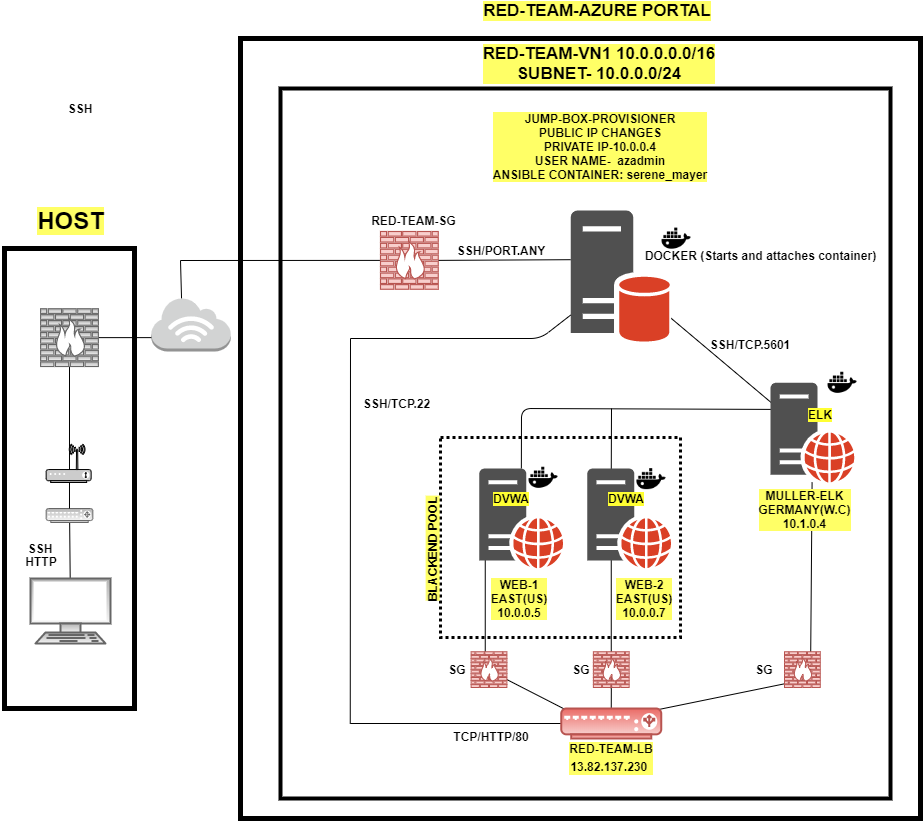

The diagram above was exported from draw.io. Its source (the exported page's mxGraphModel, read from the mxfile embedded in the PNG):
<mxGraphModel dx="723" dy="402" grid="1" gridSize="10" guides="1" tooltips="1" connect="1" arrows="1" fold="1" page="1" pageScale="1" pageWidth="1100" pageHeight="850" math="0" shadow="0">
  <root>
    <mxCell id="0" />
    <mxCell id="1" parent="0" />
    <mxCell id="mL41cKm5LiS508LDh3RV-23" value="" style="endArrow=none;html=1;entryX=0;entryY=0.25;entryDx=0;entryDy=0;" edge="1" parent="1" source="4VTba2GNwTC0LWVcgds_-24" target="mL41cKm5LiS508LDh3RV-8">
      <mxGeometry width="50" height="50" relative="1" as="geometry">
        <mxPoint x="610" y="490" as="sourcePoint" />
        <mxPoint x="660" y="440" as="targetPoint" />
        <Array as="points">
          <mxPoint x="661" y="420" />
        </Array>
      </mxGeometry>
    </mxCell>
    <mxCell id="mL41cKm5LiS508LDh3RV-26" value="" style="endArrow=none;html=1;" edge="1" parent="1">
      <mxGeometry width="50" height="50" relative="1" as="geometry">
        <mxPoint x="750.75" y="486" as="sourcePoint" />
        <mxPoint x="751" y="420" as="targetPoint" />
      </mxGeometry>
    </mxCell>
    <mxCell id="4VTba2GNwTC0LWVcgds_-73" value="" style="rounded=0;whiteSpace=wrap;html=1;shadow=0;labelBackgroundColor=#FFFF66;strokeColor=#000000;fillColor=none;fontSize=11;align=center;strokeWidth=4;" parent="1" vertex="1">
      <mxGeometry x="420" y="100" width="610" height="710" as="geometry" />
    </mxCell>
    <mxCell id="4VTba2GNwTC0LWVcgds_-62" value="" style="endArrow=none;html=1;strokeColor=#000000;fontSize=11;" parent="1" edge="1" target="4VTba2GNwTC0LWVcgds_-88">
      <mxGeometry width="50" height="50" relative="1" as="geometry">
        <mxPoint x="924" y="425.28" as="sourcePoint" />
        <mxPoint x="846.4044781856621" y="289" as="targetPoint" />
      </mxGeometry>
    </mxCell>
    <mxCell id="4VTba2GNwTC0LWVcgds_-70" value="" style="whiteSpace=wrap;html=1;shadow=0;labelBackgroundColor=#FFFF66;strokeColor=#000000;fillColor=none;fontSize=11;align=center;strokeWidth=5;" parent="1" vertex="1">
      <mxGeometry x="380" y="50" width="680" height="780" as="geometry" />
    </mxCell>
    <mxCell id="4VTba2GNwTC0LWVcgds_-72" value="" style="rounded=0;whiteSpace=wrap;html=1;shadow=0;labelBackgroundColor=#FFFF66;strokeColor=#000000;fillColor=none;fontSize=11;align=center;dashed=1;strokeWidth=3;dashPattern=1 1;" parent="1" vertex="1">
      <mxGeometry x="580" y="449" width="240" height="200" as="geometry" />
    </mxCell>
    <mxCell id="4VTba2GNwTC0LWVcgds_-16" style="edgeStyle=none;rounded=0;orthogonalLoop=1;jettySize=auto;html=1;startArrow=none;startFill=0;strokeColor=#000000;endArrow=none;endFill=0;" parent="1" source="4VTba2GNwTC0LWVcgds_-4" edge="1">
      <mxGeometry relative="1" as="geometry">
        <mxPoint x="209.0719377990431" y="526.0000000000001" as="targetPoint" />
      </mxGeometry>
    </mxCell>
    <mxCell id="4VTba2GNwTC0LWVcgds_-65" value="" style="endArrow=none;html=1;strokeColor=#000000;fontSize=11;exitX=0.5;exitY=1;exitDx=0;exitDy=0;exitPerimeter=0;" parent="1" source="niWGT_lm3TgvIS90yjnV-8" edge="1">
      <mxGeometry width="50" height="50" relative="1" as="geometry">
        <mxPoint x="750.75" y="760" as="sourcePoint" />
        <mxPoint x="750.75" y="564.75" as="targetPoint" />
        <Array as="points" />
      </mxGeometry>
    </mxCell>
    <mxCell id="4VTba2GNwTC0LWVcgds_-64" value="" style="endArrow=none;html=1;strokeColor=#000000;fontSize=11;exitX=0.05;exitY=0.05;exitDx=0;exitDy=0;exitPerimeter=0;" parent="1" source="4VTba2GNwTC0LWVcgds_-29" edge="1">
      <mxGeometry width="50" height="50" relative="1" as="geometry">
        <mxPoint x="728.75" y="720" as="sourcePoint" />
        <mxPoint x="624.75" y="569.75" as="targetPoint" />
        <Array as="points">
          <mxPoint x="624.75" y="680" />
        </Array>
      </mxGeometry>
    </mxCell>
    <mxCell id="4VTba2GNwTC0LWVcgds_-66" value="" style="endArrow=none;html=1;strokeColor=#000000;fontSize=11;exitX=0.95;exitY=0.05;exitDx=0;exitDy=0;exitPerimeter=0;" parent="1" source="4VTba2GNwTC0LWVcgds_-29" edge="1" target="4VTba2GNwTC0LWVcgds_-27">
      <mxGeometry width="50" height="50" relative="1" as="geometry">
        <mxPoint x="851.75" y="658" as="sourcePoint" />
        <mxPoint x="851.75" y="567.7499999999999" as="targetPoint" />
        <Array as="points">
          <mxPoint x="950" y="690" />
        </Array>
      </mxGeometry>
    </mxCell>
    <mxCell id="4VTba2GNwTC0LWVcgds_-53" value="" style="whiteSpace=wrap;html=1;labelBackgroundColor=#FFFF66;strokeColor=#000000;fillColor=none;shadow=0;strokeWidth=5;" parent="1" vertex="1">
      <mxGeometry x="144" y="260" width="130" height="460" as="geometry" />
    </mxCell>
    <mxCell id="4VTba2GNwTC0LWVcgds_-17" style="edgeStyle=none;rounded=0;orthogonalLoop=1;jettySize=auto;html=1;exitX=0.5;exitY=0;exitDx=0;exitDy=0;exitPerimeter=0;entryX=0.5;entryY=1;entryDx=0;entryDy=0;entryPerimeter=0;startArrow=none;startFill=0;endArrow=none;endFill=0;strokeColor=#000000;" parent="1" source="4VTba2GNwTC0LWVcgds_-3" target="4VTba2GNwTC0LWVcgds_-6" edge="1">
      <mxGeometry relative="1" as="geometry" />
    </mxCell>
    <mxCell id="4VTba2GNwTC0LWVcgds_-3" value="" style="verticalAlign=top;verticalLabelPosition=bottom;labelPosition=center;align=center;html=1;outlineConnect=0;fillColor=#f5f5f5;strokeColor=#666666;gradientDirection=north;strokeWidth=2;shape=mxgraph.networks.router;gradientColor=#b3b3b3;" parent="1" vertex="1">
      <mxGeometry x="185.66" y="520" width="46.67" height="14" as="geometry" />
    </mxCell>
    <mxCell id="4VTba2GNwTC0LWVcgds_-4" value="" style="verticalAlign=top;verticalLabelPosition=bottom;labelPosition=center;align=center;html=1;outlineConnect=0;fillColor=#f5f5f5;strokeColor=#666666;gradientDirection=north;strokeWidth=2;shape=mxgraph.networks.terminal;gradientColor=#b3b3b3;" parent="1" vertex="1">
      <mxGeometry x="170" y="590" width="80" height="65" as="geometry" />
    </mxCell>
    <mxCell id="4VTba2GNwTC0LWVcgds_-18" style="edgeStyle=none;rounded=0;orthogonalLoop=1;jettySize=auto;html=1;exitX=0.5;exitY=0;exitDx=0;exitDy=0;exitPerimeter=0;startArrow=none;startFill=0;endArrow=none;endFill=0;strokeColor=#000000;" parent="1" target="4VTba2GNwTC0LWVcgds_-3" edge="1">
      <mxGeometry relative="1" as="geometry">
        <mxPoint x="208.995" y="510.0000000000001" as="sourcePoint" />
      </mxGeometry>
    </mxCell>
    <mxCell id="4VTba2GNwTC0LWVcgds_-19" style="edgeStyle=none;rounded=0;orthogonalLoop=1;jettySize=auto;html=1;exitX=1;exitY=0.5;exitDx=0;exitDy=0;exitPerimeter=0;startArrow=none;startFill=0;endArrow=none;endFill=0;strokeColor=#000000;" parent="1" source="4VTba2GNwTC0LWVcgds_-6" edge="1">
      <mxGeometry relative="1" as="geometry">
        <mxPoint x="299.9999999999957" y="349.1199999999999" as="targetPoint" />
      </mxGeometry>
    </mxCell>
    <mxCell id="4VTba2GNwTC0LWVcgds_-6" value="" style="verticalAlign=top;verticalLabelPosition=bottom;labelPosition=center;align=center;html=1;outlineConnect=0;fillColor=#f5f5f5;strokeColor=#666666;gradientDirection=north;strokeWidth=2;shape=mxgraph.networks.firewall;gradientColor=#b3b3b3;" parent="1" vertex="1">
      <mxGeometry x="180.12" y="320.25" width="57.75" height="57.75" as="geometry" />
    </mxCell>
    <mxCell id="4VTba2GNwTC0LWVcgds_-28" style="edgeStyle=none;rounded=0;orthogonalLoop=1;jettySize=auto;html=1;exitX=0.38;exitY=0.02;exitDx=0;exitDy=0;startArrow=none;startFill=0;endArrow=none;endFill=0;strokeColor=#000000;exitPerimeter=0;" parent="1" target="4VTba2GNwTC0LWVcgds_-20" edge="1" source="niWGT_lm3TgvIS90yjnV-15">
      <mxGeometry relative="1" as="geometry">
        <mxPoint x="489" y="301" as="targetPoint" />
        <Array as="points">
          <mxPoint x="320" y="272" />
        </Array>
        <mxPoint x="359.90743999999995" y="313.8609999999999" as="sourcePoint" />
      </mxGeometry>
    </mxCell>
    <mxCell id="4VTba2GNwTC0LWVcgds_-25" style="edgeStyle=none;rounded=0;orthogonalLoop=1;jettySize=auto;html=1;exitX=1;exitY=0.5;exitDx=0;exitDy=0;exitPerimeter=0;startArrow=none;startFill=0;endArrow=none;endFill=0;strokeColor=#000000;" parent="1" source="4VTba2GNwTC0LWVcgds_-20" edge="1">
      <mxGeometry relative="1" as="geometry">
        <mxPoint x="577.75" y="259.875" as="sourcePoint" />
        <mxPoint x="710.1399999999999" y="271.20490859082076" as="targetPoint" />
      </mxGeometry>
    </mxCell>
    <mxCell id="4VTba2GNwTC0LWVcgds_-57" style="edgeStyle=none;rounded=0;orthogonalLoop=1;jettySize=auto;html=1;startArrow=none;startFill=0;endArrow=none;endFill=0;strokeColor=#000000;fontSize=11;" parent="1" edge="1">
      <mxGeometry relative="1" as="geometry">
        <Array as="points">
          <mxPoint x="489.75" y="735" />
        </Array>
        <mxPoint x="490" y="350" as="sourcePoint" />
        <mxPoint x="704.75" y="735" as="targetPoint" />
      </mxGeometry>
    </mxCell>
    <mxCell id="4VTba2GNwTC0LWVcgds_-20" value="" style="verticalAlign=top;verticalLabelPosition=bottom;labelPosition=center;align=center;html=1;outlineConnect=0;fillColor=#f8cecc;strokeColor=#b85450;gradientDirection=north;strokeWidth=2;shape=mxgraph.networks.firewall;" parent="1" vertex="1">
      <mxGeometry x="520" y="243" width="57.75" height="57.75" as="geometry" />
    </mxCell>
    <mxCell id="4VTba2GNwTC0LWVcgds_-24" value="" style="pointerEvents=1;shadow=0;dashed=0;html=1;fillColor=#505050;labelPosition=center;verticalLabelPosition=bottom;verticalAlign=top;outlineConnect=0;align=center;shape=mxgraph.office.servers.web_server_orange;strokeColor=none;" parent="1" vertex="1">
      <mxGeometry x="618.75" y="480" width="84" height="99.75" as="geometry" />
    </mxCell>
    <mxCell id="4VTba2GNwTC0LWVcgds_-26" value="" style="pointerEvents=1;shadow=0;dashed=0;html=1;fillColor=#505050;labelPosition=center;verticalLabelPosition=bottom;verticalAlign=top;outlineConnect=0;align=center;shape=mxgraph.office.servers.web_server_orange;strokeColor=none;" parent="1" vertex="1">
      <mxGeometry x="726.75" y="480" width="84" height="99.75" as="geometry" />
    </mxCell>
    <mxCell id="4VTba2GNwTC0LWVcgds_-27" value="" style="pointerEvents=1;shadow=0;dashed=0;html=1;fillColor=#505050;labelPosition=center;verticalLabelPosition=bottom;verticalAlign=top;outlineConnect=0;align=center;shape=mxgraph.office.servers.web_server_orange;strokeColor=none;" parent="1" vertex="1">
      <mxGeometry x="910" y="394.25" width="84" height="99.75" as="geometry" />
    </mxCell>
    <mxCell id="niWGT_lm3TgvIS90yjnV-16" style="edgeStyle=orthogonalEdgeStyle;curved=0;rounded=0;sketch=0;orthogonalLoop=1;jettySize=auto;html=1;exitX=0.5;exitY=0;exitDx=0;exitDy=0;exitPerimeter=0;fillColor=#F694C1;fontColor=#095C86;endArrow=none;endFill=0;" parent="1" source="4VTba2GNwTC0LWVcgds_-29" target="niWGT_lm3TgvIS90yjnV-8" edge="1">
      <mxGeometry relative="1" as="geometry" />
    </mxCell>
    <mxCell id="4VTba2GNwTC0LWVcgds_-29" value="" style="verticalAlign=top;verticalLabelPosition=bottom;labelPosition=center;align=center;html=1;outlineConnect=0;fillColor=#f8cecc;strokeColor=#b85450;gradientDirection=north;strokeWidth=2;shape=mxgraph.networks.load_balancer;gradientColor=#ea6b66;" parent="1" vertex="1">
      <mxGeometry x="700.75" y="720" width="100" height="30" as="geometry" />
    </mxCell>
    <mxCell id="4VTba2GNwTC0LWVcgds_-39" value="WEB-1&lt;br&gt;EAST(US)&lt;br&gt;10.0.0.5" style="text;html=1;strokeColor=none;fillColor=none;align=center;verticalAlign=middle;whiteSpace=wrap;rounded=0;fontStyle=1;labelBackgroundColor=#FFFF66;" parent="1" vertex="1">
      <mxGeometry x="628.75" y="599.75" width="60" height="20" as="geometry" />
    </mxCell>
    <mxCell id="4VTba2GNwTC0LWVcgds_-40" value="WEB-2&lt;br&gt;EAST(US)&lt;br&gt;10.0.0.7" style="text;html=1;strokeColor=none;fillColor=none;align=center;verticalAlign=middle;whiteSpace=wrap;rounded=0;fontStyle=1;labelBackgroundColor=#FFFF66;" parent="1" vertex="1">
      <mxGeometry x="754.25" y="599.75" width="60" height="20" as="geometry" />
    </mxCell>
    <mxCell id="4VTba2GNwTC0LWVcgds_-41" value="MULLER-ELK&lt;br&gt;GERMANY(W.C)&lt;br&gt;10.1.0.4" style="text;html=1;strokeColor=none;fillColor=none;align=center;verticalAlign=middle;whiteSpace=wrap;rounded=0;fontStyle=1;labelBackgroundColor=#FFFF66;" parent="1" vertex="1">
      <mxGeometry x="890" y="511" width="108.5" height="20" as="geometry" />
    </mxCell>
    <mxCell id="4VTba2GNwTC0LWVcgds_-42" value="JUMP-BOX-PROVISIONER&lt;br&gt;PUBLIC IP CHANGES&lt;br&gt;PRIVATE IP-10.0.0.4&lt;br&gt;USER NAME-&amp;nbsp; azadmin&lt;br&gt;ANSIBLE CONTAINER: serene_mayer" style="text;html=1;strokeColor=none;fillColor=none;align=center;verticalAlign=middle;whiteSpace=wrap;rounded=0;fontStyle=1;labelBackgroundColor=#FFFF66;" parent="1" vertex="1">
      <mxGeometry x="613.13" y="148" width="253.75" height="20" as="geometry" />
    </mxCell>
    <mxCell id="4VTba2GNwTC0LWVcgds_-43" value="&lt;span&gt;RED-TEAM-LB&lt;br&gt;13.82.137.230&lt;span style=&quot;font-size: 16px ; font-weight: 400&quot;&gt;&amp;nbsp;&lt;/span&gt;&lt;/span&gt;" style="text;html=1;strokeColor=none;fillColor=none;align=center;verticalAlign=middle;whiteSpace=wrap;rounded=0;fontStyle=1;labelBackgroundColor=#FFFF66;" parent="1" vertex="1">
      <mxGeometry x="700.75" y="760" width="100" height="20" as="geometry" />
    </mxCell>
    <mxCell id="4VTba2GNwTC0LWVcgds_-45" value="RED-TEAM-AZURE PORTAL" style="text;html=1;strokeColor=none;fillColor=none;align=center;verticalAlign=middle;whiteSpace=wrap;rounded=0;fontStyle=1;labelBackgroundColor=#FFFF66;fontSize=17;" parent="1" vertex="1">
      <mxGeometry x="613.25" y="12" width="248" height="20" as="geometry" />
    </mxCell>
    <mxCell id="4VTba2GNwTC0LWVcgds_-54" value="HOST" style="text;html=1;strokeColor=none;fillColor=none;align=center;verticalAlign=middle;whiteSpace=wrap;rounded=0;fontStyle=1;labelBackgroundColor=#FFFF66;fontSize=24;" parent="1" vertex="1">
      <mxGeometry x="139.62" y="213.91999999999996" width="140.76" height="36.16" as="geometry" />
    </mxCell>
    <mxCell id="4VTba2GNwTC0LWVcgds_-74" value="BLACKEND POOL&lt;br&gt;" style="text;html=1;strokeColor=none;fillColor=none;align=center;verticalAlign=middle;whiteSpace=wrap;rounded=0;fontStyle=1;labelBackgroundColor=#FFFF66;rotation=270;" parent="1" vertex="1">
      <mxGeometry x="483" y="550" width="177.25" height="20" as="geometry" />
    </mxCell>
    <mxCell id="4VTba2GNwTC0LWVcgds_-75" value="RED-TEAM-VN1 10.0.0.0.0/16&lt;br&gt;SUBNET- 10.0.0.0/24" style="text;html=1;strokeColor=none;fillColor=none;align=center;verticalAlign=middle;whiteSpace=wrap;rounded=0;fontStyle=1;labelBackgroundColor=#FFFF66;fontSize=17;" parent="1" vertex="1">
      <mxGeometry x="610.63" y="65" width="256.25" height="20" as="geometry" />
    </mxCell>
    <mxCell id="4VTba2GNwTC0LWVcgds_-77" value="SSH" style="text;html=1;strokeColor=none;fillColor=none;align=center;verticalAlign=middle;whiteSpace=wrap;rounded=0;shadow=0;dashed=1;dashPattern=1 1;labelBackgroundColor=none;fontSize=12;fontStyle=1" parent="1" vertex="1">
      <mxGeometry x="160" y="550" width="40" height="20" as="geometry" />
    </mxCell>
    <mxCell id="4VTba2GNwTC0LWVcgds_-78" value="SSH/TCP.22" style="text;html=1;strokeColor=none;fillColor=none;align=center;verticalAlign=middle;whiteSpace=wrap;rounded=0;shadow=0;dashed=1;dashPattern=1 1;labelBackgroundColor=none;fontSize=12;fontStyle=1" parent="1" vertex="1">
      <mxGeometry x="500" y="405" width="73.25" height="20" as="geometry" />
    </mxCell>
    <mxCell id="4VTba2GNwTC0LWVcgds_-79" value="SSH" style="text;html=1;strokeColor=none;fillColor=none;align=center;verticalAlign=middle;whiteSpace=wrap;rounded=0;shadow=0;dashed=1;dashPattern=1 1;labelBackgroundColor=none;fontSize=12;fontStyle=1" parent="1" vertex="1">
      <mxGeometry x="200" y="110" width="40" height="20" as="geometry" />
    </mxCell>
    <mxCell id="4VTba2GNwTC0LWVcgds_-81" value="DOCKER (Starts and attaches container)" style="text;html=1;strokeColor=none;fillColor=none;align=center;verticalAlign=middle;whiteSpace=wrap;rounded=0;shadow=0;dashed=1;dashPattern=1 1;labelBackgroundColor=none;fontSize=12;fontStyle=1" parent="1" vertex="1">
      <mxGeometry x="780" y="261.88" width="240.75" height="10" as="geometry" />
    </mxCell>
    <mxCell id="4VTba2GNwTC0LWVcgds_-83" value="SSH/PORT.ANY" style="text;html=1;strokeColor=none;fillColor=none;align=center;verticalAlign=middle;whiteSpace=wrap;rounded=0;shadow=0;dashed=1;dashPattern=1 1;labelBackgroundColor=none;fontSize=12;fontStyle=1" parent="1" vertex="1">
      <mxGeometry x="620.75" y="252" width="40" height="20" as="geometry" />
    </mxCell>
    <mxCell id="4VTba2GNwTC0LWVcgds_-84" value="HTTP" style="text;html=1;strokeColor=none;fillColor=none;align=center;verticalAlign=middle;whiteSpace=wrap;rounded=0;shadow=0;dashed=1;dashPattern=1 1;labelBackgroundColor=none;fontSize=12;fontStyle=1" parent="1" vertex="1">
      <mxGeometry x="161" y="563" width="40" height="20" as="geometry" />
    </mxCell>
    <mxCell id="4VTba2GNwTC0LWVcgds_-86" value="SSH/TCP.5601" style="text;html=1;strokeColor=none;fillColor=none;align=center;verticalAlign=middle;whiteSpace=wrap;rounded=0;shadow=0;dashed=1;dashPattern=1 1;labelBackgroundColor=none;fontSize=12;fontStyle=1" parent="1" vertex="1">
      <mxGeometry x="870" y="346" width="40" height="20" as="geometry" />
    </mxCell>
    <mxCell id="4VTba2GNwTC0LWVcgds_-88" value="" style="pointerEvents=1;shadow=0;dashed=0;html=1;strokeColor=none;fillColor=#505050;labelPosition=center;verticalLabelPosition=bottom;verticalAlign=top;outlineConnect=0;align=center;shape=mxgraph.office.servers.database_server_orange;dashPattern=1 1;labelBackgroundColor=none;fontSize=12;" parent="1" vertex="1">
      <mxGeometry x="710.14" y="222" width="100.61" height="131.02" as="geometry" />
    </mxCell>
    <mxCell id="4VTba2GNwTC0LWVcgds_-89" value="TCP/HTTP/80" style="text;html=1;strokeColor=none;fillColor=none;align=center;verticalAlign=middle;whiteSpace=wrap;rounded=0;shadow=0;dashed=1;dashPattern=1 1;labelBackgroundColor=none;fontSize=12;fontStyle=1" parent="1" vertex="1">
      <mxGeometry x="610.63" y="738.08" width="40" height="20" as="geometry" />
    </mxCell>
    <mxCell id="niWGT_lm3TgvIS90yjnV-5" value="RED-TEAM-SG" style="text;html=1;strokeColor=none;fillColor=none;align=center;verticalAlign=middle;whiteSpace=wrap;rounded=0;shadow=0;dashed=1;dashPattern=1 1;labelBackgroundColor=none;fontSize=12;fontStyle=1" parent="1" vertex="1">
      <mxGeometry x="503" y="222" width="101.12" height="20" as="geometry" />
    </mxCell>
    <mxCell id="niWGT_lm3TgvIS90yjnV-6" value="" style="verticalAlign=top;verticalLabelPosition=bottom;labelPosition=center;align=center;html=1;outlineConnect=0;fillColor=#f8cecc;strokeColor=#b85450;gradientDirection=north;strokeWidth=2;shape=mxgraph.networks.firewall;" parent="1" vertex="1">
      <mxGeometry x="924" y="663.26" width="35.75" height="35.75" as="geometry" />
    </mxCell>
    <mxCell id="niWGT_lm3TgvIS90yjnV-10" value="" style="verticalAlign=top;verticalLabelPosition=bottom;labelPosition=center;align=center;html=1;outlineConnect=0;fillColor=#f8cecc;strokeColor=#b85450;gradientDirection=north;strokeWidth=2;shape=mxgraph.networks.firewall;" parent="1" vertex="1">
      <mxGeometry x="610.63" y="663.25" width="35.75" height="35.75" as="geometry" />
    </mxCell>
    <mxCell id="niWGT_lm3TgvIS90yjnV-8" value="" style="verticalAlign=top;verticalLabelPosition=bottom;labelPosition=center;align=center;html=1;outlineConnect=0;fillColor=#f8cecc;strokeColor=#b85450;gradientDirection=north;strokeWidth=2;shape=mxgraph.networks.firewall;" parent="1" vertex="1">
      <mxGeometry x="732.88" y="663.25" width="35.75" height="35.75" as="geometry" />
    </mxCell>
    <mxCell id="niWGT_lm3TgvIS90yjnV-11" value="SG" style="text;html=1;strokeColor=none;fillColor=none;align=center;verticalAlign=middle;whiteSpace=wrap;rounded=0;shadow=0;dashed=1;dashPattern=1 1;labelBackgroundColor=none;fontSize=12;fontStyle=1" parent="1" vertex="1">
      <mxGeometry x="577.25" y="671.13" width="40" height="20" as="geometry" />
    </mxCell>
    <mxCell id="niWGT_lm3TgvIS90yjnV-12" value="SG" style="text;html=1;strokeColor=none;fillColor=none;align=center;verticalAlign=middle;whiteSpace=wrap;rounded=0;shadow=0;dashed=1;dashPattern=1 1;labelBackgroundColor=none;fontSize=12;fontStyle=1" parent="1" vertex="1">
      <mxGeometry x="700.75" y="671.12" width="40" height="20" as="geometry" />
    </mxCell>
    <mxCell id="niWGT_lm3TgvIS90yjnV-13" value="SG" style="text;html=1;strokeColor=none;fillColor=none;align=center;verticalAlign=middle;whiteSpace=wrap;rounded=0;shadow=0;dashed=1;dashPattern=1 1;labelBackgroundColor=none;fontSize=12;fontStyle=1" parent="1" vertex="1">
      <mxGeometry x="884" y="671.12" width="40" height="20" as="geometry" />
    </mxCell>
    <mxCell id="niWGT_lm3TgvIS90yjnV-14" value="" style="fontColor=#0066CC;verticalAlign=top;verticalLabelPosition=bottom;labelPosition=center;align=center;html=1;outlineConnect=0;fillColor=#CCCCCC;gradientColor=none;gradientDirection=north;strokeWidth=1;shape=mxgraph.networks.wireless_modem;rounded=0;sketch=0;" parent="1" vertex="1">
      <mxGeometry x="185.66" y="455.75" width="45" height="38.25" as="geometry" />
    </mxCell>
    <mxCell id="niWGT_lm3TgvIS90yjnV-15" value="" style="outlineConnect=0;dashed=0;verticalLabelPosition=bottom;verticalAlign=top;align=center;html=1;shape=mxgraph.aws3.internet_3;fillColor=#D2D3D3;gradientColor=none;rounded=0;sketch=0;strokeColor=#000000;strokeWidth=1;fontColor=#095C86;" parent="1" vertex="1">
      <mxGeometry x="290.83" y="309" width="79.5" height="54" as="geometry" />
    </mxCell>
    <mxCell id="mL41cKm5LiS508LDh3RV-6" value="DVWA" style="text;html=1;strokeColor=none;fillColor=none;align=center;verticalAlign=middle;whiteSpace=wrap;rounded=0;labelBackgroundColor=#FFFF33;fontStyle=1" vertex="1" parent="1">
      <mxGeometry x="630.75" y="500" width="40" height="20" as="geometry" />
    </mxCell>
    <mxCell id="mL41cKm5LiS508LDh3RV-7" value="DVWA" style="text;html=1;strokeColor=none;fillColor=none;align=center;verticalAlign=middle;whiteSpace=wrap;rounded=0;labelBackgroundColor=#FFFF33;fontStyle=1" vertex="1" parent="1">
      <mxGeometry x="746.25" y="500" width="40" height="20" as="geometry" />
    </mxCell>
    <mxCell id="mL41cKm5LiS508LDh3RV-8" value="ELK" style="text;html=1;strokeColor=none;fillColor=none;align=center;verticalAlign=middle;whiteSpace=wrap;rounded=0;labelBackgroundColor=#FFFF33;fontStyle=1" vertex="1" parent="1">
      <mxGeometry x="940" y="416" width="40" height="20" as="geometry" />
    </mxCell>
    <mxCell id="mL41cKm5LiS508LDh3RV-9" value="" style="shape=image;html=1;verticalAlign=top;verticalLabelPosition=bottom;labelBackgroundColor=#ffffff;imageAspect=0;aspect=fixed;image=https://cdn4.iconfinder.com/data/icons/vector-brand-logos/40/Docker-128.png;fillColor=#000000;gradientColor=none;" vertex="1" parent="1">
      <mxGeometry x="793.75" y="226.88" width="45" height="45" as="geometry" />
    </mxCell>
    <mxCell id="mL41cKm5LiS508LDh3RV-10" value="" style="shape=image;html=1;verticalAlign=top;verticalLabelPosition=bottom;labelBackgroundColor=#ffffff;imageAspect=0;aspect=fixed;image=https://cdn4.iconfinder.com/data/icons/vector-brand-logos/40/Docker-128.png;fillColor=#000000;gradientColor=none;" vertex="1" parent="1">
      <mxGeometry x="959.75" y="371" width="45" height="45" as="geometry" />
    </mxCell>
    <mxCell id="mL41cKm5LiS508LDh3RV-11" value="" style="shape=image;html=1;verticalAlign=top;verticalLabelPosition=bottom;labelBackgroundColor=#ffffff;imageAspect=0;aspect=fixed;image=https://cdn4.iconfinder.com/data/icons/vector-brand-logos/40/Docker-128.png;fillColor=#000000;gradientColor=none;" vertex="1" parent="1">
      <mxGeometry x="660.75" y="466" width="45" height="45" as="geometry" />
    </mxCell>
    <mxCell id="mL41cKm5LiS508LDh3RV-12" value="" style="shape=image;html=1;verticalAlign=top;verticalLabelPosition=bottom;labelBackgroundColor=#ffffff;imageAspect=0;aspect=fixed;image=https://cdn4.iconfinder.com/data/icons/vector-brand-logos/40/Docker-128.png;fillColor=#000000;gradientColor=none;" vertex="1" parent="1">
      <mxGeometry x="768.63" y="467.5" width="45" height="45" as="geometry" />
    </mxCell>
    <mxCell id="mL41cKm5LiS508LDh3RV-17" value="" style="endArrow=none;html=1;" edge="1" parent="1" target="4VTba2GNwTC0LWVcgds_-88">
      <mxGeometry width="50" height="50" relative="1" as="geometry">
        <mxPoint x="490" y="350" as="sourcePoint" />
        <mxPoint x="570" y="320" as="targetPoint" />
        <Array as="points">
          <mxPoint x="680" y="350" />
        </Array>
      </mxGeometry>
    </mxCell>
  </root>
</mxGraphModel>